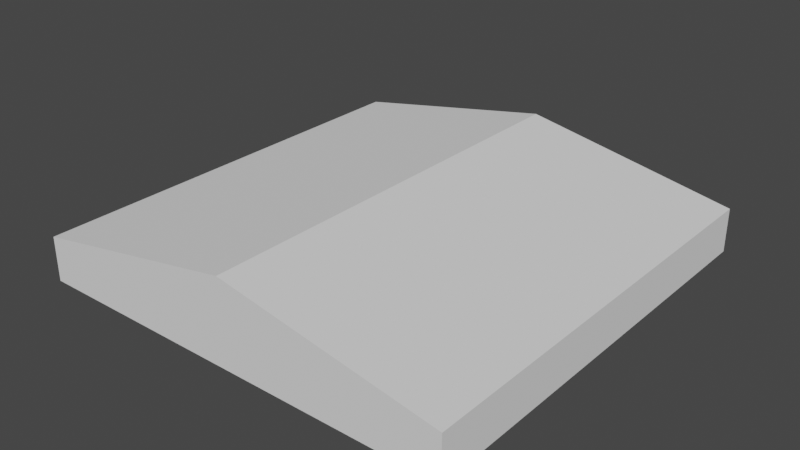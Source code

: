 # Source: Roof.blend  (saved by Blender 2.81.16; exported with 4.5.12 LTS)
import bpy
from mathutils import Matrix  # noqa: F401  (used for matrix-valued properties, if any)

bpy.ops.wm.read_factory_settings(use_empty=True)
scene = bpy.context.scene
scene.name = 'Scene'

# ---- world
world_world = bpy.data.worlds.new('World'); scene.world = world_world
world_world.use_nodes = True; world_world.node_tree.nodes.clear()
_N = world_world.node_tree.nodes; _L = world_world.node_tree.links
n0 = _N.new('ShaderNodeOutputWorld'); n0.name = 'World Output'; n0.location = (300, 300)
n1 = _N.new('ShaderNodeBackground'); n1.name = 'Background'; n1.location = (10, 300)
n1.inputs[0].default_value = (0.05088, 0.05088, 0.05088, 1.0)
_L.new(n1.outputs[0], n0.inputs[0])
n0.is_active_output = True
world_world.color = (0.05088, 0.05088, 0.05088)
world_world.use_sun_shadow = False
world_world.sun_shadow_jitter_overblur = 0.0

# ---- meshes
me_cube_007 = bpy.data.meshes.new('Cube.007')
me_cube_007.from_pydata([(-1.0, -1.0, 0.0), (-1.0, -1.0, 0.2057), (-1.0, 1.0, 0.0), (-1.0, 1.0, 0.2057), (1.0, -1.0, 0.0), (1.0, -1.0, 0.2057), (1.0, 1.0, 0.0), (1.0, 1.0, 0.2057), (0.0, 1.0, 0.0), (0.0, 1.0, 0.3882), (0.0, -1.0, 0.0), (0.0, -1.0, 0.3882)], [], [(0, 1, 3, 2), (8, 9, 7, 6), (6, 7, 5, 4), (10, 11, 1, 0), (8, 6, 4, 10), (9, 3, 1, 11), (7, 9, 11, 5), (2, 8, 10, 0), (4, 5, 11, 10), (2, 3, 9, 8)])
_uv = me_cube_007.uv_layers.new(name='UVMap')
_uv.uv.foreach_set('vector', [0.375, 0.0, 0.625, 0.0, 0.625, 0.25, 0.375, 0.25, 0.375, 0.375, 0.625, 0.375, 0.625, 0.5, 0.375, 0.5, 0.375, 0.5, 0.625, 0.5, 0.625, 0.75, 0.375, 0.75, 0.375, 0.875, 0.625, 0.875, 0.625, 1.0, 0.375, 1.0, 0.25, 0.5, 0.375, 0.5, 0.375, 0.75, 0.25, 0.75, 0.75, 0.5, 0.875, 0.5, 0.875, 0.75, 0.75, 0.75, 0.625, 0.5, 0.75, 0.5, 0.75, 0.75, 0.625, 0.75, 0.125, 0.5, 0.25, 0.5, 0.25, 0.75, 0.125, 0.75, 0.375, 0.75, 0.625, 0.75, 0.625, 0.875, 0.375, 0.875, 0.375, 0.25, 0.625, 0.25, 0.625, 0.375, 0.375, 0.375])
me_cube_007.use_remesh_fix_poles = True
me_cube_007.use_remesh_preserve_attributes = False
me_cube_007.use_mirror_vertex_groups = False
me_cube_007.update()

# ---- objects
ob_roof = bpy.data.objects.new('Roof', me_cube_007)

# ---- transforms, parenting, visibility, modifiers, constraints
ob_roof.location = (0.0, 0.0, 0.0)
ob_roof.lineart.crease_threshold = 0.0

# ---- collection membership
scene.collection.objects.link(ob_roof)

# ---- scene / render settings (as saved in the file)
scene.frame_start = 1; scene.frame_end = 250; scene.frame_set(1)
scene.render.engine = 'BLENDER_EEVEE_NEXT'
scene.cycles.use_denoising = False
scene.cycles.samples = 128
scene.cycles.sampling_pattern = 'TABULATED_SOBOL'
scene.cycles.use_adaptive_sampling = False
scene.cycles.use_light_tree = False
scene.view_settings.view_transform = 'Filmic'
bpy.context.view_layer.update()

# ---- added for rendering (the .blend has no active camera and no usable light): camera, sun
cam_auto = bpy.data.cameras.new('AutoCamera')
cam_auto.lens = 50.0
cam_auto.sensor_width = 36.0
cam_auto.clip_end = 1000.0
ob_auto_camera = bpy.data.objects.new('AutoCamera', cam_auto)
scene.collection.objects.link(ob_auto_camera)
ob_auto_camera.location = (2.64146, -3.16975, 2.30724)
ob_auto_camera.rotation_euler = (1.09748, -7.21219e-08, 0.694738)
scene.camera = ob_auto_camera
light_auto_sun = bpy.data.lights.new('AutoSun', 'SUN')
light_auto_sun.energy = 3.0
light_auto_sun.angle = 0.0523599
ob_auto_sun = bpy.data.objects.new('AutoSun', light_auto_sun)
scene.collection.objects.link(ob_auto_sun)
ob_auto_sun.rotation_euler = (0.872665, 0.174533, 0.523599)
bpy.context.view_layer.update()
